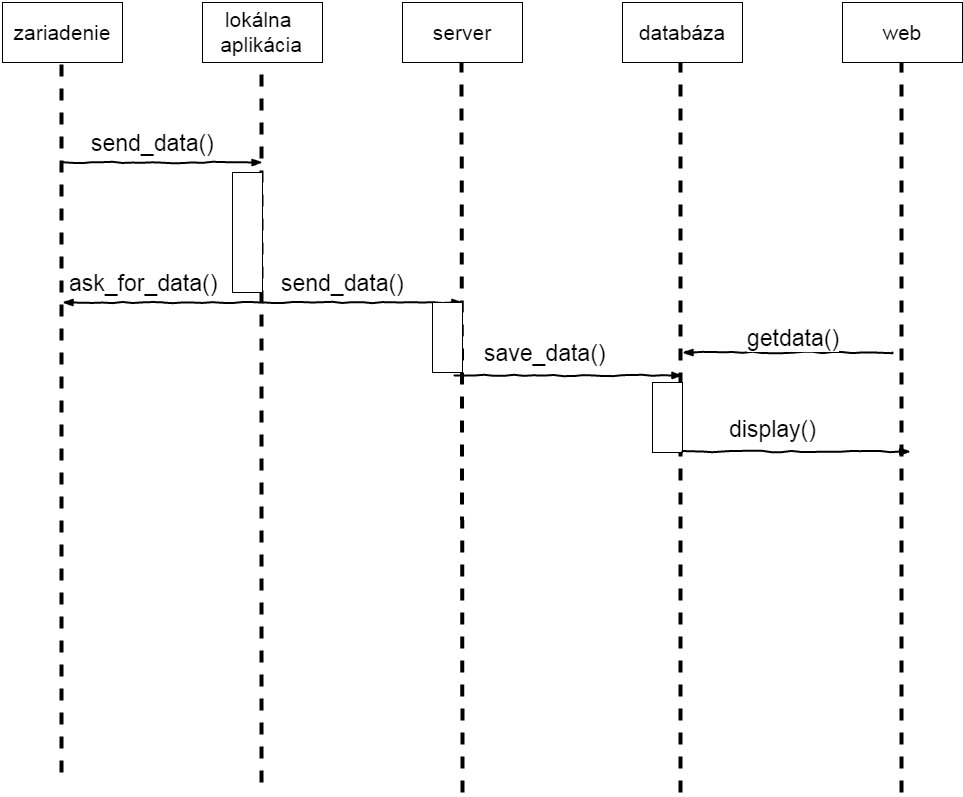

The diagram above was exported from draw.io. Its source (the exported page's mxGraphModel, read from the mxfile embedded in the PNG):
<mxGraphModel dx="1460" dy="730" grid="1" gridSize="10" guides="1" tooltips="1" connect="1" arrows="1" fold="1" page="1" pageScale="1" pageWidth="1169" pageHeight="826" background="#ffffff" math="0" shadow="0">
  <root>
    <mxCell id="0" />
    <mxCell id="1" parent="0" />
    <mxCell id="345c66238422654a-1" value="&lt;span style=&quot;font-size: 21px&quot;&gt;zariadenie&lt;/span&gt;" style="whiteSpace=wrap;html=1;fillColor=#ffffff;strokeColor=#000000;" vertex="1" parent="1">
      <mxGeometry x="80" y="40" width="120" height="60" as="geometry" />
    </mxCell>
    <mxCell id="345c66238422654a-2" value="&lt;span style=&quot;font-size: 21px&quot;&gt;lokálna&amp;nbsp;&lt;/span&gt;&lt;div&gt;&lt;span style=&quot;font-size: 21px&quot;&gt;aplikácia&lt;/span&gt;&lt;/div&gt;" style="whiteSpace=wrap;html=1;fillColor=#ffffff;strokeColor=#000000;" vertex="1" parent="1">
      <mxGeometry x="280" y="40" width="120" height="60" as="geometry" />
    </mxCell>
    <mxCell id="345c66238422654a-3" value="&lt;span style=&quot;font-size: 21px&quot;&gt;databáza&lt;/span&gt;" style="whiteSpace=wrap;html=1;fillColor=#ffffff;strokeColor=#000000;" vertex="1" parent="1">
      <mxGeometry x="700" y="40" width="120" height="60" as="geometry" />
    </mxCell>
    <mxCell id="345c66238422654a-4" value="&lt;span style=&quot;font-size: 21px&quot;&gt;web&lt;/span&gt;" style="whiteSpace=wrap;html=1;fillColor=#ffffff;strokeColor=#000000;" vertex="1" parent="1">
      <mxGeometry x="920" y="40" width="120" height="60" as="geometry" />
    </mxCell>
    <mxCell id="345c66238422654a-5" value="&lt;span style=&quot;font-size: 21px&quot;&gt;server&lt;/span&gt;" style="whiteSpace=wrap;html=1;fillColor=#ffffff;strokeColor=#000000;" vertex="1" parent="1">
      <mxGeometry x="480" y="40" width="120" height="60" as="geometry" />
    </mxCell>
    <mxCell id="345c66238422654a-6" value="" style="endArrow=none;dashed=1;html=1;strokeWidth=4;endSize=9;startSize=9;" edge="1" parent="1">
      <mxGeometry width="50" height="50" relative="1" as="geometry">
        <mxPoint x="139" y="810" as="sourcePoint" />
        <mxPoint x="139" y="100" as="targetPoint" />
      </mxGeometry>
    </mxCell>
    <mxCell id="345c66238422654a-8" value="" style="endArrow=none;dashed=1;html=1;strokeWidth=4;endSize=9;startSize=9;" edge="1" parent="1">
      <mxGeometry x="339" y="100" width="50" height="50" as="geometry">
        <mxPoint x="339" y="820" as="sourcePoint" />
        <mxPoint x="339" y="100" as="targetPoint" />
      </mxGeometry>
    </mxCell>
    <mxCell id="345c66238422654a-9" value="" style="endArrow=none;dashed=1;html=1;strokeWidth=4;endSize=9;startSize=9;" edge="1" parent="1">
      <mxGeometry x="539" y="100" width="50" height="50" as="geometry">
        <mxPoint x="540" y="830" as="sourcePoint" />
        <mxPoint x="539" y="100" as="targetPoint" />
      </mxGeometry>
    </mxCell>
    <mxCell id="345c66238422654a-10" value="" style="endArrow=none;dashed=1;html=1;strokeWidth=4;endSize=9;startSize=9;" edge="1" parent="1">
      <mxGeometry x="758" y="100" width="50" height="50" as="geometry">
        <mxPoint x="758" y="830" as="sourcePoint" />
        <mxPoint x="758" y="100" as="targetPoint" />
      </mxGeometry>
    </mxCell>
    <mxCell id="345c66238422654a-11" value="" style="endArrow=none;dashed=1;html=1;strokeWidth=4;endSize=9;startSize=9;" edge="1" parent="1">
      <mxGeometry x="979" y="100" width="50" height="50" as="geometry">
        <mxPoint x="979" y="830" as="sourcePoint" />
        <mxPoint x="979" y="100" as="targetPoint" />
      </mxGeometry>
    </mxCell>
    <mxCell id="345c66238422654a-12" value="" style="rounded=0;comic=1;strokeWidth=2;endArrow=blockThin;html=1;fontFamily=Comic Sans MS;fontStyle=1;" edge="1" parent="1">
      <mxGeometry width="50" height="50" relative="1" as="geometry">
        <mxPoint x="140" y="200" as="sourcePoint" />
        <mxPoint x="340" y="200" as="targetPoint" />
        <Array as="points" />
      </mxGeometry>
    </mxCell>
    <mxCell id="345c66238422654a-14" value="send_data()" style="text;html=1;resizable=0;points=[];align=center;verticalAlign=middle;labelBackgroundColor=#ffffff;fontSize=23;" vertex="1" connectable="0" parent="345c66238422654a-12">
      <mxGeometry x="-0.28" y="-8" relative="1" as="geometry">
        <mxPoint x="18" y="-28" as="offset" />
      </mxGeometry>
    </mxCell>
    <mxCell id="345c66238422654a-15" value="" style="whiteSpace=wrap;html=1;fillColor=#ffffff;fontSize=23;strokeColor=#000000;" vertex="1" parent="1">
      <mxGeometry x="310" y="210" width="30" height="120" as="geometry" />
    </mxCell>
    <mxCell id="345c66238422654a-16" value="" style="rounded=0;comic=1;strokeWidth=2;endArrow=blockThin;html=1;fontFamily=Comic Sans MS;fontStyle=1;" edge="1" parent="1">
      <mxGeometry x="140" y="340" width="50" height="50" as="geometry">
        <mxPoint x="340" y="340" as="sourcePoint" />
        <mxPoint x="140" y="340" as="targetPoint" />
        <Array as="points">
          <mxPoint x="240" y="340" />
        </Array>
      </mxGeometry>
    </mxCell>
    <mxCell id="345c66238422654a-17" value="ask_for_data()" style="text;html=1;resizable=0;points=[];align=center;verticalAlign=middle;labelBackgroundColor=#ffffff;fontSize=23;" vertex="1" connectable="0" parent="345c66238422654a-16">
      <mxGeometry x="-0.28" y="-8" relative="1" as="geometry">
        <mxPoint x="-48" y="-12" as="offset" />
      </mxGeometry>
    </mxCell>
    <mxCell id="345c66238422654a-18" style="edgeStyle=orthogonalEdgeStyle;rounded=0;html=1;exitX=0.5;exitY=1;entryX=0.5;entryY=1;startSize=9;endSize=9;jettySize=auto;orthogonalLoop=1;strokeWidth=4;fontSize=23;" edge="1" parent="1" source="345c66238422654a-15" target="345c66238422654a-15">
      <mxGeometry relative="1" as="geometry" />
    </mxCell>
    <mxCell id="345c66238422654a-20" style="edgeStyle=orthogonalEdgeStyle;rounded=0;html=1;exitX=1;exitY=0.5;entryX=1;entryY=0.5;startSize=9;endSize=9;jettySize=auto;orthogonalLoop=1;strokeWidth=4;fontSize=23;" edge="1" parent="1" source="345c66238422654a-15" target="345c66238422654a-15">
      <mxGeometry relative="1" as="geometry" />
    </mxCell>
    <mxCell id="345c66238422654a-21" style="edgeStyle=orthogonalEdgeStyle;rounded=0;html=1;exitX=1;exitY=0.75;entryX=1;entryY=0.75;startSize=9;endSize=9;jettySize=auto;orthogonalLoop=1;strokeWidth=4;fontSize=23;" edge="1" parent="1" source="345c66238422654a-15" target="345c66238422654a-15">
      <mxGeometry relative="1" as="geometry" />
    </mxCell>
    <mxCell id="345c66238422654a-24" value="" style="rounded=0;comic=1;strokeWidth=2;endArrow=blockThin;html=1;fontFamily=Comic Sans MS;fontStyle=1;" edge="1" parent="1">
      <mxGeometry x="340" y="340" width="50" height="50" as="geometry">
        <mxPoint x="340" y="340" as="sourcePoint" />
        <mxPoint x="540" y="340" as="targetPoint" />
        <Array as="points" />
      </mxGeometry>
    </mxCell>
    <mxCell id="345c66238422654a-25" value="send_data()" style="text;html=1;resizable=0;points=[];align=center;verticalAlign=middle;labelBackgroundColor=#ffffff;fontSize=23;" vertex="1" connectable="0" parent="345c66238422654a-24">
      <mxGeometry x="-0.28" y="-8" relative="1" as="geometry">
        <mxPoint x="8" y="-28" as="offset" />
      </mxGeometry>
    </mxCell>
    <mxCell id="345c66238422654a-26" value="" style="whiteSpace=wrap;html=1;fillColor=#ffffff;fontSize=23;strokeColor=#000000;" vertex="1" parent="1">
      <mxGeometry x="510" y="340" width="30" height="70" as="geometry" />
    </mxCell>
    <mxCell id="345c66238422654a-27" value="" style="rounded=0;comic=1;strokeWidth=2;endArrow=blockThin;html=1;fontFamily=Comic Sans MS;fontStyle=1;" edge="1" parent="1">
      <mxGeometry x="560" y="413" width="50" height="50" as="geometry">
        <mxPoint x="532" y="413" as="sourcePoint" />
        <mxPoint x="760" y="413" as="targetPoint" />
        <Array as="points" />
      </mxGeometry>
    </mxCell>
    <mxCell id="345c66238422654a-28" value="save_data()" style="text;html=1;resizable=0;points=[];align=center;verticalAlign=middle;labelBackgroundColor=#ffffff;fontSize=23;" vertex="1" connectable="0" parent="345c66238422654a-27">
      <mxGeometry x="-0.28" y="-8" relative="1" as="geometry">
        <mxPoint x="8" y="-31" as="offset" />
      </mxGeometry>
    </mxCell>
    <mxCell id="345c66238422654a-29" style="edgeStyle=orthogonalEdgeStyle;rounded=0;html=1;exitX=1;exitY=0.75;entryX=1;entryY=0.75;startSize=9;endSize=9;jettySize=auto;orthogonalLoop=1;strokeWidth=4;fontSize=23;" edge="1" parent="1" source="345c66238422654a-26" target="345c66238422654a-26">
      <mxGeometry relative="1" as="geometry" />
    </mxCell>
    <mxCell id="345c66238422654a-30" style="edgeStyle=orthogonalEdgeStyle;rounded=0;html=1;exitX=0;exitY=0.5;entryX=0;entryY=0.5;startSize=9;endSize=9;jettySize=auto;orthogonalLoop=1;strokeWidth=4;fontSize=23;" edge="1" parent="1" source="345c66238422654a-26" target="345c66238422654a-26">
      <mxGeometry relative="1" as="geometry" />
    </mxCell>
    <mxCell id="345c66238422654a-31" style="edgeStyle=orthogonalEdgeStyle;rounded=0;html=1;exitX=1;exitY=0.5;entryX=1;entryY=0.5;startSize=9;endSize=9;jettySize=auto;orthogonalLoop=1;strokeWidth=4;fontSize=23;" edge="1" parent="1" source="345c66238422654a-26" target="345c66238422654a-26">
      <mxGeometry relative="1" as="geometry" />
    </mxCell>
    <mxCell id="345c66238422654a-32" value="" style="whiteSpace=wrap;html=1;fillColor=#ffffff;fontSize=23;strokeColor=#000000;" vertex="1" parent="1">
      <mxGeometry x="730" y="420" width="30" height="70" as="geometry" />
    </mxCell>
    <mxCell id="345c66238422654a-36" value="" style="rounded=0;comic=1;strokeWidth=2;endArrow=blockThin;html=1;fontFamily=Comic Sans MS;fontStyle=1;" edge="1" parent="1">
      <mxGeometry x="788" y="489" width="50" height="50" as="geometry">
        <mxPoint x="760" y="489" as="sourcePoint" />
        <mxPoint x="988" y="489" as="targetPoint" />
        <Array as="points" />
      </mxGeometry>
    </mxCell>
    <mxCell id="345c66238422654a-37" value="display()" style="text;html=1;resizable=0;points=[];align=center;verticalAlign=middle;labelBackgroundColor=#ffffff;fontSize=23;" vertex="1" connectable="0" parent="345c66238422654a-36">
      <mxGeometry x="-0.28" y="-8" relative="1" as="geometry">
        <mxPoint x="8" y="-31" as="offset" />
      </mxGeometry>
    </mxCell>
    <mxCell id="7b40570fc43aae00-1" value="" style="rounded=0;comic=1;strokeWidth=2;endArrow=blockThin;html=1;fontFamily=Comic Sans MS;fontStyle=1;" edge="1" parent="1">
      <mxGeometry x="788" y="400" width="50" height="50" as="geometry">
        <mxPoint x="970" y="390" as="sourcePoint" />
        <mxPoint x="760" y="390" as="targetPoint" />
        <Array as="points" />
      </mxGeometry>
    </mxCell>
    <mxCell id="7b40570fc43aae00-2" value="getdata()" style="text;html=1;resizable=0;points=[];align=center;verticalAlign=middle;labelBackgroundColor=#ffffff;fontSize=23;" vertex="1" connectable="0" parent="7b40570fc43aae00-1">
      <mxGeometry x="-0.28" y="-8" relative="1" as="geometry">
        <mxPoint x="-25" y="-7" as="offset" />
      </mxGeometry>
    </mxCell>
  </root>
</mxGraphModel>